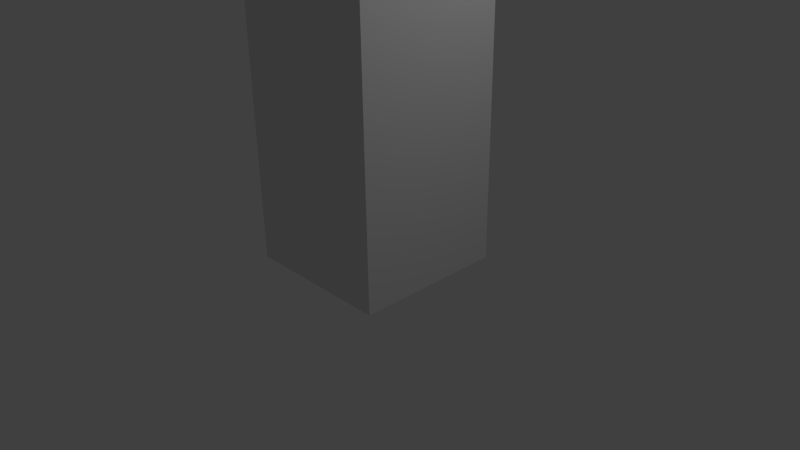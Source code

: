 # Source: kingBen.blend  (saved by Blender 2.69.0; exported with 4.5.12 LTS)
import bpy
from mathutils import Matrix  # noqa: F401  (used for matrix-valued properties, if any)

bpy.ops.wm.read_factory_settings(use_empty=True)
scene = bpy.context.scene
scene.name = 'Scene'

# ---- collections
col_collection_1 = bpy.data.collections.new('Collection 1'); scene.collection.children.link(col_collection_1)

# ---- materials (node trees are filled in below, after node groups)
mat_material_001 = bpy.data.materials.new('Material.001')
mat_material_001.alpha_threshold = 0.0
mat_material_001.use_transparent_shadow = False
mat_material_001.roughness = 0.5
mat_material_001.specular_intensity = 1.0
mat_material_001.line_color = (0.0, 0.0, 0.0, 1.0)

# ---- material node trees

# ---- world
world_world = bpy.data.worlds.new('World'); scene.world = world_world
world_world.color = (0.05088, 0.05088, 0.05088)
world_world.use_sun_shadow = False
world_world.sun_shadow_jitter_overblur = 0.0
world_world.cycles.sampling_method = 'MANUAL'
world_world.cycles.sample_map_resolution = 256

# ---- cameras
cam_camera = bpy.data.cameras.new('Camera')
cam_camera.clip_end = 100.0
cam_camera.lens = 35.0
cam_camera.sensor_width = 32.0
cam_camera.sensor_height = 18.0
cam_camera.ortho_scale = 7.314
cam_camera.dof.focus_distance = 0.0
cam_camera.dof.aperture_fstop = 128.0

# ---- lights
light_lamp = bpy.data.lights.new('Lamp', 'POINT')
light_lamp.transmission_factor = 0.0
light_lamp.cutoff_distance = 30.0
light_lamp.energy = 100.0
light_lamp.shadow_buffer_clip_start = 1.001
light_lamp.shadow_soft_size = 0.1
light_lamp.shadow_maximum_resolution = 0.006
light_lamp.use_absolute_resolution = True
light_lamp.cycles.use_multiple_importance_sampling = False

# ---- meshes
me_cylinder_001 = bpy.data.meshes.new('Cylinder.001')
me_cylinder_001.from_pydata([(0.0, 1.904, -1.0), (0.0, 1.904, 1.0), (0.1951, 1.885, -1.0), (0.1951, 1.885, 1.0), (0.3827, 1.828, -1.0), (0.3827, 1.828, 1.0), (0.5556, 1.736, -1.0), (0.5556, 1.736, 1.0), (0.7071, 1.612, -1.0), (0.7071, 1.612, 1.0), (0.8315, 1.46, -1.0), (0.8315, 1.46, 1.0), (0.9239, 1.287, -1.0), (0.9239, 1.287, 1.0), (0.9808, 1.099, -1.0), (0.9808, 1.099, 1.0), (1.0, 0.9044, -1.0), (1.0, 0.9044, 1.0), (0.9808, 0.7093, -1.0), (0.9808, 0.7093, 1.0), (0.9239, 0.5217, -1.0), (0.9239, 0.5217, 1.0), (0.8315, 0.3488, -1.0), (0.8315, 0.3488, 1.0), (0.7071, 0.1973, -1.0), (0.7071, 0.1973, 1.0), (0.5556, 0.07293, -1.0), (0.5556, 0.07293, 1.0), (0.3827, -0.01948, -1.0), (0.3827, -0.01948, 1.0), (0.1951, -0.07639, -1.0), (0.1951, -0.07639, 1.0), (-3.258e-07, -0.0956, -1.0), (-3.258e-07, -0.0956, 1.0), (-0.1951, -0.07639, -1.0), (-0.1951, -0.07639, 1.0), (-0.3827, -0.01948, -1.0), (-0.3827, -0.01948, 1.0), (-0.5556, 0.07293, -1.0), (-0.5556, 0.07293, 1.0), (-0.7071, 0.1973, -1.0), (-0.7071, 0.1973, 1.0), (-0.8315, 0.3488, -1.0), (-0.8315, 0.3488, 1.0), (-0.9239, 0.5217, -1.0), (-0.9239, 0.5217, 1.0), (-0.9808, 0.7093, -1.0), (-0.9808, 0.7093, 1.0), (-1.0, 0.9044, -1.0), (-1.0, 0.9044, 1.0), (-0.9808, 1.099, -1.0), (-0.9808, 1.099, 1.0), (-0.9239, 1.287, -1.0), (-0.9239, 1.287, 1.0), (-0.8315, 1.46, -1.0), (-0.8315, 1.46, 1.0), (-0.7071, 1.612, -1.0), (-0.7071, 1.612, 1.0), (-0.5556, 1.736, -1.0), (-0.5556, 1.736, 1.0), (-0.3827, 1.828, -1.0), (-0.3827, 1.828, 1.0), (-0.1951, 1.885, -1.0), (-0.1951, 1.885, 1.0), (0.0, 1.904, 1.0), (0.1951, 1.885, 1.0), (0.3827, 1.828, 1.0), (0.5556, 1.736, 1.0), (0.7071, 1.612, 1.0), (0.8315, 1.46, 1.0), (0.9239, 1.287, 1.0), (0.9808, 1.099, 1.0), (1.0, 0.9044, 1.0), (0.9808, 0.7093, 1.0), (0.9239, 0.5217, 1.0), (0.8315, 0.3488, 1.0), (0.7071, 0.1973, 1.0), (0.5556, 0.07293, 1.0), (0.3827, -0.01948, 1.0), (0.1951, -0.07639, 1.0), (-3.258e-07, -0.0956, 1.0), (-0.1951, -0.07639, 1.0), (-0.3827, -0.01948, 1.0), (-0.5556, 0.07293, 1.0), (-0.7071, 0.1973, 1.0), (-0.8315, 0.3488, 1.0), (-0.9239, 0.5217, 1.0), (-0.9808, 0.7093, 1.0), (-1.0, 0.9044, 1.0), (-0.9808, 1.099, 1.0), (-0.9239, 1.287, 1.0), (-0.8315, 1.46, 1.0), (-0.7071, 1.612, 1.0), (-0.5556, 1.736, 1.0), (-0.3827, 1.828, 1.0), (-0.1951, 1.885, 1.0), (7.278e-09, 1.839, 1.783), (0.1824, 1.821, 1.783), (0.3578, 1.768, 1.783), (0.5195, 1.682, 1.783), (0.6612, 1.566, 1.783), (0.7775, 1.424, 1.783), (0.8639, 1.262, 1.783), (0.9171, 1.087, 1.783), (0.935, 0.9044, 1.783), (0.9171, 0.722, 1.783), (0.8639, 0.5466, 1.783), (0.7775, 0.3849, 1.783), (0.6612, 0.2432, 1.783), (0.5195, 0.1269, 1.783), (0.3578, 0.04053, 1.783), (0.1824, -0.01268, 1.783), (-2.974e-07, -0.03065, 1.783), (-0.1824, -0.01268, 1.783), (-0.3578, 0.04053, 1.783), (-0.5195, 0.1269, 1.783), (-0.6612, 0.2432, 1.783), (-0.7775, 0.3849, 1.783), (-0.8639, 0.5466, 1.783), (-0.9171, 0.722, 1.783), (-0.935, 0.9044, 1.783), (-0.9171, 1.087, 1.783), (-0.8639, 1.262, 1.783), (-0.7775, 1.424, 1.783), (-0.6612, 1.566, 1.783), (-0.5195, 1.682, 1.783), (-0.3578, 1.768, 1.783), (-0.1824, 1.821, 1.783), (-1.973e-10, 1.897, 2.785), (0.1937, 1.878, 2.785), (0.38, 1.822, 2.785), (0.5516, 1.73, 2.785), (0.7021, 1.606, 2.785), (0.8255, 1.456, 2.785), (0.9173, 1.284, 2.785), (0.9738, 1.098, 2.785), (0.9929, 0.9044, 2.785), (0.9738, 0.7107, 2.785), (0.9173, 0.5244, 2.785), (0.8255, 0.3528, 2.785), (0.7021, 0.2023, 2.785), (0.5516, 0.07885, 2.785), (0.38, -0.0129, 2.785), (0.1937, -0.0694, 2.785), (-3.237e-07, -0.08848, 2.785), (-0.1937, -0.0694, 2.785), (-0.38, -0.0129, 2.785), (-0.5516, 0.07885, 2.785), (-0.7021, 0.2023, 2.785), (-0.8255, 0.3528, 2.785), (-0.9173, 0.5244, 2.785), (-0.9738, 0.7107, 2.785), (-0.9929, 0.9044, 2.785), (-0.9738, 1.098, 2.785), (-0.9173, 1.284, 2.785), (-0.8255, 1.456, 2.785), (-0.7021, 1.606, 2.785), (-0.5516, 1.73, 2.785), (-0.38, 1.822, 2.785), (-0.1937, 1.878, 2.785), (1.279e-08, 1.489, 7.436), (0.1141, 1.478, 7.436), (0.2239, 1.445, 7.436), (0.325, 1.391, 7.436), (0.4137, 1.318, 7.436), (0.4864, 1.229, 7.436), (0.5405, 1.128, 7.436), (0.5738, 1.019, 7.436), (0.585, 0.9044, 7.436), (0.5738, 0.7903, 7.436), (0.5405, 0.6805, 7.436), (0.4864, 0.5794, 7.436), (0.4137, 0.4907, 7.436), (0.325, 0.418, 7.436), (0.2239, 0.3639, 7.436), (0.1141, 0.3306, 7.436), (-1.778e-07, 0.3194, 7.436), (-0.1141, 0.3306, 7.436), (-0.2239, 0.3639, 7.436), (-0.325, 0.418, 7.436), (-0.4137, 0.4907, 7.436), (-0.4864, 0.5794, 7.436), (-0.5405, 0.6805, 7.436), (-0.5738, 0.7903, 7.436), (-0.585, 0.9044, 7.436), (-0.5738, 1.019, 7.436), (-0.5405, 1.128, 7.436), (-0.4864, 1.229, 7.436), (-0.4137, 1.318, 7.436), (-0.325, 1.391, 7.436), (-0.2239, 1.445, 7.436), (-0.1141, 1.478, 7.436), (1.698e-08, 1.489, 9.318), (0.1141, 1.478, 9.318), (0.2239, 1.445, 9.318), (0.325, 1.391, 9.318), (0.4137, 1.318, 9.318), (0.4864, 1.229, 9.318), (0.5405, 1.128, 9.318), (0.5738, 1.019, 9.318), (0.585, 0.9044, 9.318), (0.5738, 0.7903, 9.318), (0.5405, 0.6805, 9.318), (0.4864, 0.5794, 9.318), (0.4137, 0.4907, 9.318), (0.325, 0.418, 9.318), (0.2239, 0.3639, 9.318), (0.1141, 0.3306, 9.318), (-1.736e-07, 0.3194, 9.318), (-0.1141, 0.3306, 9.318), (-0.2239, 0.3639, 9.318), (-0.325, 0.418, 9.318), (-0.4137, 0.4907, 9.318), (-0.4864, 0.5794, 9.318), (-0.5405, 0.6805, 9.318), (-0.5738, 0.7903, 9.318), (-0.585, 0.9044, 9.318), (-0.5738, 1.019, 9.318), (-0.5405, 1.128, 9.318), (-0.4864, 1.229, 9.318), (-0.4137, 1.318, 9.318), (-0.325, 1.391, 9.318), (-0.2239, 1.445, 9.318), (-0.1141, 1.478, 9.318), (1.698e-08, 1.489, 9.318), (0.1141, 1.478, 9.318), (0.2239, 1.445, 9.318), (0.325, 1.391, 9.318), (0.4137, 1.318, 9.318), (0.4864, 1.229, 9.318), (0.5405, 1.128, 9.318), (0.5738, 1.019, 9.318), (0.585, 0.9044, 9.318), (0.5738, 0.7903, 9.318), (0.5405, 0.6805, 9.318), (0.4864, 0.5794, 9.318), (0.4137, 0.4907, 9.318), (0.325, 0.418, 9.318), (0.2239, 0.3639, 9.318), (0.1141, 0.3306, 9.318), (-1.736e-07, 0.3194, 9.318), (-0.1141, 0.3306, 9.318), (-0.2239, 0.3639, 9.318), (-0.325, 0.418, 9.318), (-0.4137, 0.4907, 9.318), (-0.4864, 0.5794, 9.318), (-0.5405, 0.6805, 9.318), (-0.5738, 0.7903, 9.318), (-0.585, 0.9044, 9.318), (-0.5738, 1.019, 9.318), (-0.5405, 1.128, 9.318), (-0.4864, 1.229, 9.318), (-0.4137, 1.318, 9.318), (-0.325, 1.391, 9.318), (-0.2239, 1.445, 9.318), (-0.1141, 1.478, 9.318), (1.209e-08, 1.377, 10.54), (0.0922, 1.368, 10.54), (0.1808, 1.341, 10.54), (0.2626, 1.297, 10.54), (0.3342, 1.239, 10.54), (0.3929, 1.167, 10.54), (0.4366, 1.085, 10.54), (0.4635, 0.9966, 10.54), (0.4726, 0.9044, 10.54), (0.4635, 0.8122, 10.54), (0.4366, 0.7235, 10.54), (0.3929, 0.6418, 10.54), (0.3342, 0.5702, 10.54), (0.2626, 0.5115, 10.54), (0.1808, 0.4678, 10.54), (0.0922, 0.4409, 10.54), (-1.419e-07, 0.4318, 10.54), (-0.0922, 0.4409, 10.54), (-0.1808, 0.4678, 10.54), (-0.2626, 0.5115, 10.54), (-0.3342, 0.5702, 10.54), (-0.3929, 0.6418, 10.54), (-0.4366, 0.7235, 10.54), (-0.4635, 0.8122, 10.54), (-0.4726, 0.9044, 10.54), (-0.4635, 0.9966, 10.54), (-0.4366, 1.085, 10.54), (-0.3929, 1.167, 10.54), (-0.3342, 1.239, 10.54), (-0.2626, 1.297, 10.54), (-0.1808, 1.341, 10.54), (-0.0922, 1.368, 10.54), (2.932e-07, 1.199, 23.44), (0.05748, 1.193, 23.44), (0.1127, 1.177, 23.44), (0.1637, 1.149, 23.44), (0.2083, 1.113, 23.44), (0.245, 1.068, 23.44), (0.2722, 1.017, 23.44), (0.289, 0.9619, 23.44), (0.2946, 0.9044, 23.44), (0.289, 0.8469, 23.44), (0.2722, 0.7916, 23.44), (0.245, 0.7407, 23.44), (0.2083, 0.6961, 23.44), (0.1637, 0.6594, 23.44), (0.1127, 0.6322, 23.44), (0.05748, 0.6154, 23.44), (1.972e-07, 0.6098, 23.44), (-0.05748, 0.6154, 23.44), (-0.1127, 0.6322, 23.44), (-0.1637, 0.6594, 23.44), (-0.2083, 0.6961, 23.44), (-0.245, 0.7407, 23.44), (-0.2722, 0.7916, 23.44), (-0.289, 0.8469, 23.44), (-0.2946, 0.9044, 23.44), (-0.289, 0.9619, 23.44), (-0.2722, 1.017, 23.44), (-0.245, 1.068, 23.44), (-0.2083, 1.113, 23.44), (-0.1637, 1.149, 23.44), (-0.1127, 1.177, 23.44), (-0.05748, 1.193, 23.44), (2.088e-07, 1.626, 24.36), (0.1408, 1.612, 24.36), (0.2762, 1.571, 24.36), (0.401, 1.505, 24.36), (0.5104, 1.415, 24.36), (0.6002, 1.305, 24.36), (0.6669, 1.181, 24.36), (0.708, 1.045, 24.36), (0.7218, 0.9044, 24.36), (0.708, 0.7636, 24.36), (0.6669, 0.6282, 24.36), (0.6002, 0.5034, 24.36), (0.5104, 0.394, 24.36), (0.401, 0.3042, 24.36), (0.2762, 0.2375, 24.36), (0.1408, 0.1964, 24.36), (-2.645e-08, 0.1826, 24.36), (-0.1408, 0.1964, 24.36), (-0.2762, 0.2375, 24.36), (-0.401, 0.3042, 24.36), (-0.5104, 0.394, 24.36), (-0.6002, 0.5034, 24.36), (-0.6669, 0.6282, 24.36), (-0.708, 0.7636, 24.36), (-0.7218, 0.9044, 24.36), (-0.708, 1.045, 24.36), (-0.6669, 1.181, 24.36), (-0.6002, 1.305, 24.36), (-0.5104, 1.415, 24.36), (-0.401, 1.505, 24.36), (-0.2762, 1.571, 24.36), (-0.1408, 1.612, 24.36), (1.564e-07, 1.507, 25.57), (0.1176, 1.496, 25.57), (0.2307, 1.461, 25.57), (0.3349, 1.406, 25.57), (0.4262, 1.331, 25.57), (0.5012, 1.239, 25.57), (0.5569, 1.135, 25.57), (0.5912, 1.022, 25.57), (0.6028, 0.9044, 25.57), (0.5912, 0.7868, 25.57), (0.5569, 0.6737, 25.57), (0.5012, 0.5695, 25.57), (0.4262, 0.4782, 25.57), (0.3349, 0.4032, 25.57), (0.2307, 0.3475, 25.57), (0.1176, 0.3132, 25.57), (-4.004e-08, 0.3016, 25.57), (-0.1176, 0.3132, 25.57), (-0.2307, 0.3475, 25.57), (-0.3349, 0.4032, 25.57), (-0.4262, 0.4782, 25.57), (-0.5012, 0.5695, 25.57), (-0.5569, 0.6737, 25.57), (-0.5912, 0.7868, 25.57), (-0.6028, 0.9044, 25.57), (-0.5912, 1.022, 25.57), (-0.5569, 1.135, 25.57), (-0.5012, 1.239, 25.57), (-0.4262, 1.331, 25.57), (-0.3349, 1.406, 25.57), (-0.2307, 1.461, 25.57), (-0.1176, 1.496, 25.57), (1.182e-07, 1.507, 26.62), (0.1176, 1.496, 26.62), (0.2307, 1.461, 26.62), (0.3349, 1.406, 26.62), (0.4262, 1.331, 26.62), (0.5012, 1.239, 26.62), (0.5569, 1.135, 26.62), (0.5912, 1.022, 26.62), (0.6028, 0.9044, 26.62), (0.5912, 0.7868, 26.62), (0.5569, 0.6737, 26.62), (0.5012, 0.5695, 26.62), (0.4262, 0.4782, 26.62), (0.3349, 0.4032, 26.62), (0.2307, 0.3475, 26.62), (0.1176, 0.3132, 26.62), (-7.822e-08, 0.3016, 26.62), (-0.1176, 0.3132, 26.62), (-0.2307, 0.3475, 26.62), (-0.3349, 0.4032, 26.62), (-0.4262, 0.4782, 26.62), (-0.5012, 0.5695, 26.62), (-0.5569, 0.6737, 26.62), (-0.5912, 0.7868, 26.62), (-0.6028, 0.9044, 26.62), (-0.5912, 1.022, 26.62), (-0.5569, 1.135, 26.62), (-0.5012, 1.239, 26.62), (-0.4262, 1.331, 26.62), (-0.3349, 1.406, 26.62), (-0.2307, 1.461, 26.62), (-0.1176, 1.496, 26.62), (7.637e-08, 1.303, 27.94), (0.07767, 1.295, 27.94), (0.1524, 1.272, 27.94), (0.2212, 1.235, 27.94), (0.2815, 1.186, 27.94), (0.331, 1.126, 27.94), (0.3678, 1.057, 27.94), (0.3905, 0.9821, 27.94), (0.3981, 0.9044, 27.94), (0.3905, 0.8267, 27.94), (0.3678, 0.752, 27.94), (0.331, 0.6832, 27.94), (0.2815, 0.6229, 27.94), (0.2212, 0.5734, 27.94), (0.1524, 0.5366, 27.94), (0.07767, 0.5139, 27.94), (-5.335e-08, 0.5063, 27.94), (-0.07767, 0.5139, 27.94), (-0.1524, 0.5366, 27.94), (-0.2212, 0.5734, 27.94), (-0.2815, 0.6229, 27.94), (-0.331, 0.6832, 27.94), (-0.3678, 0.752, 27.94), (-0.3905, 0.8267, 27.94), (-0.3981, 0.9044, 27.94), (-0.3905, 0.9821, 27.94), (-0.3678, 1.057, 27.94), (-0.331, 1.126, 27.94), (-0.2815, 1.186, 27.94), (-0.2212, 1.235, 27.94), (-0.1524, 1.272, 27.94), (-0.07767, 1.295, 27.94), (6.879e-08, 1.395, 28.54), (0.09563, 1.385, 28.54), (0.1876, 1.357, 28.54), (0.2723, 1.312, 28.54), (0.3466, 1.251, 28.54), (0.4076, 1.177, 28.54), (0.4529, 1.092, 28.54), (0.4807, 1.0, 28.54), (0.4902, 0.9044, 28.54), (0.4807, 0.8088, 28.54), (0.4529, 0.7168, 28.54), (0.4076, 0.6321, 28.54), (0.3466, 0.5578, 28.54), (0.2723, 0.4968, 28.54), (0.1876, 0.4515, 28.54), (0.09563, 0.4237, 28.54), (-9.092e-08, 0.4142, 28.54), (-0.09563, 0.4237, 28.54), (-0.1876, 0.4515, 28.54), (-0.2723, 0.4968, 28.54), (-0.3466, 0.5578, 28.54), (-0.4076, 0.6321, 28.54), (-0.4529, 0.7168, 28.54), (-0.4807, 0.8088, 28.54), (-0.4902, 0.9044, 28.54), (-0.4807, 1.0, 28.54), (-0.4529, 1.092, 28.54), (-0.4076, 1.177, 28.54), (-0.3466, 1.251, 28.54), (-0.2723, 1.312, 28.54), (-0.1876, 1.357, 28.54), (-0.09563, 1.385, 28.54), (7.628e-08, 1.352, 29.22), (0.08735, 1.344, 29.22), (0.1714, 1.318, 29.22), (0.2488, 1.277, 29.22), (0.3166, 1.221, 29.22), (0.3723, 1.153, 29.22), (0.4137, 1.076, 29.22), (0.4392, 0.9918, 29.22), (0.4478, 0.9044, 29.22), (0.4392, 0.817, 29.22), (0.4137, 0.733, 29.22), (0.3723, 0.6556, 29.22), (0.3166, 0.5878, 29.22), (0.2488, 0.5321, 29.22), (0.1714, 0.4907, 29.22), (0.08735, 0.4652, 29.22), (-6.962e-08, 0.4566, 29.22), (-0.08735, 0.4652, 29.22), (-0.1714, 0.4907, 29.22), (-0.2488, 0.5321, 29.22), (-0.3166, 0.5878, 29.22), (-0.3723, 0.6556, 29.22), (-0.4137, 0.733, 29.22), (-0.4392, 0.817, 29.22), (-0.4478, 0.9044, 29.22), (-0.4392, 0.9918, 29.22), (-0.4137, 1.076, 29.22), (-0.3723, 1.153, 29.22), (-0.3166, 1.221, 29.22), (-0.2488, 1.277, 29.22), (-0.1714, 1.318, 29.22), (-0.08735, 1.344, 29.22), (4.755e-07, 1.586, 35.46), (0.133, 1.573, 35.46), (0.2609, 1.534, 35.46), (0.3787, 1.471, 35.46), (0.482, 1.386, 35.46), (0.5668, 1.283, 35.46), (0.6298, 1.165, 35.46), (0.6685, 1.037, 35.46), (0.6816, 0.9044, 35.46), (0.6685, 0.7714, 35.46), (0.6298, 0.6435, 35.46), (0.5668, 0.5257, 35.46), (0.482, 0.4224, 35.46), (0.3787, 0.3376, 35.46), (0.2609, 0.2746, 35.46), (0.133, 0.2359, 35.46), (2.534e-07, 0.2228, 35.46), (-0.133, 0.2359, 35.46), (-0.2609, 0.2746, 35.46), (-0.3787, 0.3376, 35.46), (-0.482, 0.4224, 35.46), (-0.5668, 0.5257, 35.46), (-0.6298, 0.6435, 35.46), (-0.6685, 0.7714, 35.46), (-0.6816, 0.9044, 35.46), (-0.6685, 1.037, 35.46), (-0.6298, 1.165, 35.46), (-0.5668, 1.283, 35.46), (-0.482, 1.386, 35.46), (-0.3787, 1.471, 35.46), (-0.2609, 1.534, 35.46), (-0.133, 1.573, 35.46), (4.14e-07, 1.131, 36.51), (0.04423, 1.127, 36.51), (0.08676, 1.114, 36.51), (0.126, 1.093, 36.51), (0.1603, 1.065, 36.51), (0.1885, 1.03, 36.51), (0.2095, 0.9912, 36.51), (0.2224, 0.9486, 36.51), (0.2267, 0.9044, 36.51), (0.2224, 0.8602, 36.51), (0.2095, 0.8176, 36.51), (0.1885, 0.7784, 36.51), (0.1603, 0.7441, 36.51), (0.126, 0.7159, 36.51), (0.08676, 0.6949, 36.51), (0.04423, 0.682, 36.51), (3.401e-07, 0.6777, 36.51), (-0.04423, 0.682, 36.51), (-0.08676, 0.6949, 36.51), (-0.126, 0.7159, 36.51), (-0.1603, 0.7441, 36.51), (-0.1885, 0.7784, 36.51), (-0.2095, 0.8176, 36.51), (-0.2224, 0.8602, 36.51), (-0.2267, 0.9044, 36.51), (-0.2224, 0.9486, 36.51), (-0.2095, 0.9912, 36.51), (-0.1885, 1.03, 36.51), (-0.1603, 1.065, 36.51), (-0.126, 1.093, 36.51), (-0.08676, 1.114, 36.51), (-0.04423, 1.127, 36.51), (3.591e-07, 1.131, 37.63), (0.04423, 1.127, 37.63), (0.08676, 1.114, 37.63), (0.126, 1.093, 37.63), (0.1603, 1.065, 37.63), (0.1885, 1.03, 37.63), (0.2095, 0.9912, 37.63), (0.2224, 0.9486, 37.63), (0.2267, 0.9044, 37.63), (0.2224, 0.8602, 37.63), (0.2095, 0.8176, 37.63), (0.1885, 0.7784, 37.63), (0.1603, 0.7441, 37.63), (0.126, 0.7159, 37.63), (0.08676, 0.6949, 37.63), (0.04423, 0.682, 37.63), (2.852e-07, 0.6777, 37.63), (-0.04423, 0.682, 37.63), (-0.08676, 0.6949, 37.63), (-0.126, 0.7159, 37.63), (-0.1603, 0.7441, 37.63), (-0.1885, 0.7784, 37.63), (-0.2095, 0.8176, 37.63), (-0.2224, 0.8602, 37.63), (-0.2267, 0.9044, 37.63), (-0.2224, 0.9486, 37.63), (-0.2095, 0.9912, 37.63), (-0.1885, 1.03, 37.63), (-0.1603, 1.065, 37.63), (-0.126, 1.093, 37.63), (-0.08676, 1.114, 37.63), (-0.04423, 1.127, 37.63), (3.472e-07, 1.11, 38.33), (0.0401, 1.106, 38.33), (0.07867, 1.094, 38.33), (0.1142, 1.075, 38.33), (0.1454, 1.05, 38.33), (0.1709, 1.019, 38.33), (0.1899, 0.9831, 38.33), (0.2016, 0.9445, 38.33), (0.2056, 0.9044, 38.33), (0.2016, 0.8643, 38.33), (0.1899, 0.8257, 38.33), (0.1709, 0.7902, 38.33), (0.1454, 0.759, 38.33), (0.1142, 0.7335, 38.33), (0.07867, 0.7145, 38.33), (0.0401, 0.7028, 38.33), (2.802e-07, 0.6988, 38.33), (-0.0401, 0.7028, 38.33), (-0.07867, 0.7145, 38.33), (-0.1142, 0.7335, 38.33), (-0.1454, 0.759, 38.33), (-0.1709, 0.7902, 38.33), (-0.1899, 0.8257, 38.33), (-0.2016, 0.8643, 38.33), (-0.2056, 0.9044, 38.33), (-0.2016, 0.9445, 38.33), (-0.1899, 0.9831, 38.33), (-0.1709, 1.019, 38.33), (-0.1454, 1.05, 38.33), (-0.1142, 1.075, 38.33), (-0.07867, 1.094, 38.33), (-0.0401, 1.106, 38.33), (3.751e-07, 1.11, 38.61), (0.0401, 1.106, 38.61), (0.07867, 1.094, 38.61), (0.1142, 1.075, 38.61), (0.1454, 1.05, 38.61), (0.1709, 1.019, 38.61), (0.1899, 0.9831, 38.61), (0.2016, 0.9445, 38.61), (0.2056, 0.9044, 38.61), (0.2016, 0.8643, 38.61), (0.1899, 0.8257, 38.61), (0.1709, 0.7902, 38.61), (0.1454, 0.759, 38.61), (0.1142, 0.7335, 38.61), (0.07867, 0.7145, 38.61), (0.0401, 0.7028, 38.61), (3.081e-07, 0.6988, 38.61), (-0.0401, 0.7028, 38.61), (-0.07867, 0.7145, 38.61), (-0.1142, 0.7335, 38.61), (-0.1454, 0.759, 38.61), (-0.1709, 0.7902, 38.61), (-0.1899, 0.8257, 38.61), (-0.2016, 0.8643, 38.61), (-0.2056, 0.9044, 38.61), (-0.2016, 0.9445, 38.61), (-0.1899, 0.9831, 38.61), (-0.1709, 1.019, 38.61), (-0.1454, 1.05, 38.61), (-0.1142, 1.075, 38.61), (-0.07867, 1.094, 38.61), (-0.0401, 1.106, 38.61), (3.818e-07, 1.275, 38.61), (0.07233, 1.268, 38.61), (0.1419, 1.247, 38.61), (0.206, 1.213, 38.61), (0.2622, 1.167, 38.61), (0.3083, 1.11, 38.61), (0.3425, 1.046, 38.61), (0.3636, 0.9767, 38.61), (0.3707, 0.9044, 38.61), (0.3636, 0.8321, 38.61), (0.3425, 0.7625, 38.61), (0.3083, 0.6984, 38.61), (0.2622, 0.6422, 38.61), (0.206, 0.5961, 38.61), (0.1419, 0.5619, 38.61), (0.07233, 0.5408, 38.61), (2.609e-07, 0.5336, 38.61), (-0.07233, 0.5408, 38.61), (-0.1419, 0.5619, 38.61), (-0.206, 0.5961, 38.61), (-0.2622, 0.6422, 38.61), (-0.3083, 0.6984, 38.61), (-0.3425, 0.7625, 38.61), (-0.3636, 0.8321, 38.61), (-0.3707, 0.9044, 38.61), (-0.3636, 0.9767, 38.61), (-0.3425, 1.046, 38.61), (-0.3083, 1.11, 38.61), (-0.2622, 1.167, 38.61), (-0.206, 1.213, 38.61), (-0.1419, 1.247, 38.61), (-0.07233, 1.268, 38.61), (3.464e-07, 1.275, 41.01), (0.07233, 1.268, 41.01), (0.1419, 1.247, 41.01), (0.206, 1.213, 41.01), (0.2622, 1.167, 41.01), (0.3083, 1.11, 41.01), (0.3425, 1.046, 41.01), (0.3636, 0.9767, 41.01), (0.3707, 0.9044, 41.01), (0.3636, 0.8321, 41.01), (0.3425, 0.7625, 41.01), (0.3083, 0.6984, 41.01), (0.2622, 0.6422, 41.01), (0.206, 0.5961, 41.01), (0.1419, 0.5619, 41.01), (0.07233, 0.5408, 41.01), (2.256e-07, 0.5336, 41.01), (-0.07233, 0.5408, 41.01), (-0.1419, 0.5619, 41.01), (-0.206, 0.5961, 41.01), (-0.2622, 0.6422, 41.01), (-0.3083, 0.6984, 41.01), (-0.3425, 0.7625, 41.01), (-0.3636, 0.8321, 41.01), (-0.3707, 0.9044, 41.01), (-0.3636, 0.9767, 41.01), (-0.3425, 1.046, 41.01), (-0.3083, 1.11, 41.01), (-0.2622, 1.167, 41.01), (-0.206, 1.213, 41.01), (-0.1419, 1.247, 41.01), (-0.07233, 1.268, 41.01), (3.172e-07, 0.7116, 41.14), (-0.03761, 0.7153, 41.14), (-0.07378, 0.7263, 41.14), (-0.1071, 0.7441, 41.14), (-0.1363, 0.7681, 41.14), (-0.1603, 0.7973, 41.14), (-0.1781, 0.8306, 41.14), (-0.1891, 0.8668, 41.14), (-0.1928, 0.9044, 41.14), (-0.1891, 0.942, 41.14), (-0.1781, 0.9782, 41.14), (-0.1603, 1.012, 41.14), (-0.1363, 1.041, 41.14), (-0.1071, 1.065, 41.14), (-0.07378, 1.083, 41.14), (-0.03761, 1.093, 41.14), (3.8e-07, 1.097, 41.14), (0.03761, 1.093, 41.14), (0.07378, 1.083, 41.14), (0.1071, 1.065, 41.14), (0.1363, 1.041, 41.14), (0.1603, 1.012, 41.14), (0.1781, 0.9782, 41.14), (0.1891, 0.942, 41.14), (0.1928, 0.9044, 41.14), (0.1891, 0.8668, 41.14), (0.1781, 0.8306, 41.14), (0.1603, 0.7973, 41.14), (0.1363, 0.7681, 41.14), (0.1071, 0.7441, 41.14), (0.07378, 0.7263, 41.14), (0.03761, 0.7153, 41.14), (2.944e-07, 0.7116, 42.85), (-0.03761, 0.7153, 42.85), (-0.07378, 0.7263, 42.85), (-0.1071, 0.7441, 42.85), (-0.1363, 0.7681, 42.85), (-0.1603, 0.7973, 42.85), (-0.1781, 0.8306, 42.85), (-0.1891, 0.8668, 42.85), (-0.1928, 0.9044, 42.85), (-0.1891, 0.942, 42.85), (-0.1781, 0.9782, 42.85), (-0.1603, 1.012, 42.85), (-0.1363, 1.041, 42.85), (-0.1071, 1.065, 42.85), (-0.07378, 1.083, 42.85), (-0.03761, 1.093, 42.85), (3.572e-07, 1.097, 42.85), (0.03761, 1.093, 42.85), (0.07378, 1.083, 42.85), (0.1071, 1.065, 42.85), (0.1363, 1.041, 42.85), (0.1603, 1.012, 42.85), (0.1781, 0.9782, 42.85), (0.1891, 0.942, 42.85), (0.1928, 0.9044, 42.85), (0.1891, 0.8668, 42.85), (0.1781, 0.8306, 42.85), (0.1603, 0.7973, 42.85), (0.1363, 0.7681, 42.85), (0.1071, 0.7441, 42.85), (0.07378, 0.7263, 42.85), (0.03761, 0.7153, 42.85), (-0.9738, 1.098, 2.785), (-0.9929, 0.9044, 2.785), (0.5516, 1.73, 2.785), (0.38, 1.822, 2.785), (0.38, -0.0129, 2.785), (0.5516, 0.07885, 2.785), (-0.9738, 0.7107, 2.785), (-0.9173, 0.5244, 2.785), (0.1937, 1.878, 2.785), (-1.973e-10, 1.897, 2.785), (0.7021, 0.2023, 2.785), (0.8255, 0.3528, 2.785), (-0.1937, 1.878, 2.785), (-0.8255, 0.3528, 2.785), (-0.7021, 0.2023, 2.785), (0.9173, 0.5244, 2.785), (0.9738, 0.7107, 2.785), (-0.38, 1.822, 2.785), (-0.5516, 1.73, 2.785), (-0.5516, 0.07885, 2.785), (-0.38, -0.0129, 2.785), (0.9929, 0.9044, 2.785), (0.9738, 1.098, 2.785), (-0.7021, 1.606, 2.785), (-0.8255, 1.456, 2.785), (-0.1937, -0.0694, 2.785), (-3.237e-07, -0.08848, 2.785), (0.9173, 1.284, 2.785), (0.8255, 1.456, 2.785), (-0.9173, 1.284, 2.785), (0.7021, 1.606, 2.785), (0.1937, -0.0694, 2.785), (-0.4864, 1.229, 8.377), (-0.4864, 1.229, 7.906), (-0.4864, 1.229, 7.436), (-0.5405, 1.128, 7.436), (-0.5405, 1.128, 7.906), (-0.5405, 1.128, 8.377), (0.4864, 1.229, 8.377), (0.4864, 1.229, 7.906), (0.4864, 1.229, 7.436), (0.4137, 1.318, 7.436), (0.4137, 1.318, 7.906), (0.4137, 1.318, 8.377), (-1.757e-07, 0.3194, 8.377), (-1.768e-07, 0.3194, 7.906), (-1.778e-07, 0.3194, 7.436), (0.1141, 0.3306, 7.436), (0.1141, 0.3306, 7.906), (0.1141, 0.3306, 8.377), (-0.5738, 1.019, 8.377), (-0.5738, 1.019, 7.906), (-0.5738, 1.019, 7.436), (-0.585, 0.9044, 7.436), (-0.585, 0.9044, 7.906), (-0.585, 0.9044, 8.377), (0.325, 1.391, 8.377), (0.325, 1.391, 7.906), (0.325, 1.391, 7.436), (0.2239, 1.445, 7.436), (0.2239, 1.445, 7.906), (0.2239, 1.445, 8.377), (0.2239, 0.3639, 8.377), (0.2239, 0.3639, 7.906), (0.2239, 0.3639, 7.436), (0.325, 0.418, 7.436), (0.325, 0.418, 7.906), (0.325, 0.418, 8.377), (-0.5738, 0.7903, 8.377), (-0.5738, 0.7903, 7.906), (-0.5738, 0.7903, 7.436), (-0.5405, 0.6805, 7.436), (-0.5405, 0.6805, 7.906), (-0.5405, 0.6805, 8.377), (0.1141, 1.478, 8.377), (0.1141, 1.478, 7.906), (0.1141, 1.478, 7.436), (1.279e-08, 1.489, 7.436), (1.384e-08, 1.489, 7.906), (1.488e-08, 1.489, 8.377), (0.4137, 0.4907, 8.377), (0.4137, 0.4907, 7.906), (0.4137, 0.4907, 7.436), (0.4864, 0.5794, 7.436), (0.4864, 0.5794, 7.906), (0.4864, 0.5794, 8.377), (-0.1141, 1.478, 7.436), (-0.1141, 1.478, 7.906), (-0.1141, 1.478, 8.377), (-0.4864, 0.5794, 8.377), (-0.4864, 0.5794, 7.906), (-0.4864, 0.5794, 7.436), (-0.4137, 0.4907, 7.436), (-0.4137, 0.4907, 7.906), (-0.4137, 0.4907, 8.377), (0.5405, 0.6805, 8.377), (0.5405, 0.6805, 7.906), (0.5405, 0.6805, 7.436), (0.5738, 0.7903, 7.436), (0.5738, 0.7903, 7.906), (0.5738, 0.7903, 8.377), (-0.2239, 1.445, 8.377), (-0.2239, 1.445, 7.906), (-0.2239, 1.445, 7.436), (-0.325, 1.391, 7.436), (-0.325, 1.391, 7.906), (-0.325, 1.391, 8.377), (-0.325, 0.418, 8.377), (-0.325, 0.418, 7.906), (-0.325, 0.418, 7.436), (-0.2239, 0.3639, 7.436), (-0.2239, 0.3639, 7.906), (-0.2239, 0.3639, 8.377), (0.585, 0.9044, 8.377), (0.585, 0.9044, 7.906), (0.585, 0.9044, 7.436), (0.5738, 1.019, 7.436), (0.5738, 1.019, 7.906), (0.5738, 1.019, 8.377), (-0.4137, 1.318, 8.377), (-0.4137, 1.318, 7.906), (-0.4137, 1.318, 7.436), (-0.1141, 0.3306, 8.377), (-0.1141, 0.3306, 7.906), (-0.1141, 0.3306, 7.436), (0.5405, 1.128, 8.377), (0.5405, 1.128, 7.906), (0.5405, 1.128, 7.436), (-0.4864, 1.229, 8.377), (-0.4864, 1.229, 7.906), (-0.4864, 1.229, 7.436), (-0.5405, 1.128, 7.436), (-0.5405, 1.128, 7.906), (-0.5405, 1.128, 8.377), (0.4864, 1.229, 8.377), (0.4864, 1.229, 7.906), (0.4864, 1.229, 7.436), (0.4137, 1.318, 7.436), (0.4137, 1.318, 7.906), (0.4137, 1.318, 8.377), (-1.757e-07, 0.3194, 8.377), (-1.768e-07, 0.3194, 7.906), (-1.778e-07, 0.3194, 7.436), (0.1141, 0.3306, 7.436), (0.1141, 0.3306, 7.906), (0.1141, 0.3306, 8.377), (-0.5738, 1.019, 8.377), (-0.5738, 1.019, 7.906), (-0.5738, 1.019, 7.436), (-0.585, 0.9044, 7.436), (-0.585, 0.9044, 7.906), (-0.585, 0.9044, 8.377), (0.325, 1.391, 8.377), (0.325, 1.391, 7.906), (0.325, 1.391, 7.436), (0.2239, 1.445, 7.436), (0.2239, 1.445, 7.906), (0.2239, 1.445, 8.377), (0.2239, 0.3639, 8.377), (0.2239, 0.3639, 7.906), (0.2239, 0.3639, 7.436), (0.325, 0.418, 7.436), (0.325, 0.418, 7.906), (0.325, 0.418, 8.377), (-0.5738, 0.7903, 8.377), (-0.5738, 0.7903, 7.906), (-0.5738, 0.7903, 7.436), (-0.5405, 0.6805, 7.436), (-0.5405, 0.6805, 7.906), (-0.5405, 0.6805, 8.377), (0.1141, 1.478, 8.377), (0.1141, 1.478, 7.906), (0.1141, 1.478, 7.436), (1.279e-08, 1.489, 7.436), (1.384e-08, 1.489, 7.906), (1.488e-08, 1.489, 8.377), (0.4137, 0.4907, 8.377), (0.4137, 0.4907, 7.906), (0.4137, 0.4907, 7.436), (0.4864, 0.5794, 7.436), (0.4864, 0.5794, 7.906), (0.4864, 0.5794, 8.377), (-0.1141, 1.478, 7.436), (-0.1141, 1.478, 7.906), (-0.1141, 1.478, 8.377), (-0.4864, 0.5794, 8.377), (-0.4864, 0.5794, 7.906), (-0.4864, 0.5794, 7.436), (-0.4137, 0.4907, 7.436), (-0.4137, 0.4907, 7.906), (-0.4137, 0.4907, 8.377), (0.5405, 0.6805, 8.377), (0.5405, 0.6805, 7.906), (0.5405, 0.6805, 7.436), (0.5738, 0.7903, 7.436), (0.5738, 0.7903, 7.906), (0.5738, 0.7903, 8.377), (-0.2239, 1.445, 8.377), (-0.2239, 1.445, 7.906), (-0.2239, 1.445, 7.436), (-0.325, 1.391, 7.436), (-0.325, 1.391, 7.906), (-0.325, 1.391, 8.377), (-0.325, 0.418, 8.377), (-0.325, 0.418, 7.906), (-0.325, 0.418, 7.436), (-0.2239, 0.3639, 7.436), (-0.2239, 0.3639, 7.906), (-0.2239, 0.3639, 8.377), (0.585, 0.9044, 8.377), (0.585, 0.9044, 7.906), (0.585, 0.9044, 7.436), (0.5738, 1.019, 7.436), (0.5738, 1.019, 7.906), (0.5738, 1.019, 8.377), (-0.4137, 1.318, 8.377), (-0.4137, 1.318, 7.906), (-0.4137, 1.318, 7.436), (-0.1141, 0.3306, 8.377), (-0.1141, 0.3306, 7.906), (-0.1141, 0.3306, 7.436), (0.5405, 1.128, 8.377), (0.5405, 1.128, 7.906), (0.5405, 1.128, 7.436), (-0.4366, 0.7235, 10.54), (-0.3929, 0.6418, 10.54), (0.3929, 0.6418, 10.54), (0.4366, 0.7235, 10.54), (-0.0922, 1.368, 10.54), (-0.1808, 1.341, 10.54), (-0.3342, 0.5702, 10.54), (-0.2626, 0.5115, 10.54), (0.4635, 0.8122, 10.54), (0.4726, 0.9044, 10.54), (-0.2626, 1.297, 10.54), (-0.3342, 1.239, 10.54), (-0.1808, 0.4678, 10.54), (-0.0922, 0.4409, 10.54), (0.4635, 0.9966, 10.54), (0.4366, 1.085, 10.54), (-0.3929, 1.167, 10.54), (-0.4366, 1.085, 10.54), (0.3929, 1.167, 10.54), (0.3342, 1.239, 10.54), (-1.419e-07, 0.4318, 10.54), (0.0922, 0.4409, 10.54), (-0.4635, 0.9966, 10.54), (-0.4726, 0.9044, 10.54), (0.2626, 1.297, 10.54), (0.1808, 1.341, 10.54), (0.1808, 0.4678, 10.54), (0.2626, 0.5115, 10.54), (-0.4635, 0.8122, 10.54), (0.0922, 1.368, 10.54), (1.209e-08, 1.377, 10.54), (0.3342, 0.5702, 10.54), (-0.2307, 1.461, 26.62), (-0.3349, 1.406, 26.62), (-0.3349, 0.4032, 26.62), (-0.2307, 0.3475, 26.62), (0.6028, 0.9044, 26.62), (0.5912, 1.022, 26.62), (-0.4262, 1.331, 26.62), (-0.5012, 1.239, 26.62), (-0.1176, 0.3132, 26.62), (-7.822e-08, 0.3016, 26.62), (0.5569, 1.135, 26.62), (0.5012, 1.239, 26.62), (-0.5569, 1.135, 26.62), (-0.5912, 1.022, 26.62), (0.4262, 1.331, 26.62), (0.3349, 1.406, 26.62), (0.1176, 0.3132, 26.62), (0.2307, 0.3475, 26.62), (-0.6028, 0.9044, 26.62), (-0.5912, 0.7868, 26.62), (0.2307, 1.461, 26.62), (0.1176, 1.496, 26.62), (0.3349, 0.4032, 26.62), (0.4262, 0.4782, 26.62), (-0.5569, 0.6737, 26.62), (-0.5012, 0.5695, 26.62), (0.5012, 0.5695, 26.62), (0.5569, 0.6737, 26.62), (-0.1176, 1.496, 26.62), (-0.4262, 0.4782, 26.62), (0.5912, 0.7868, 26.62), (1.182e-07, 1.507, 26.62), (-0.9171, 0.722, 1.783), (-0.8639, 0.5466, 1.783), (0.1824, 1.821, 1.783), (7.278e-09, 1.839, 1.783), (0.6612, 0.2432, 1.783), (0.7775, 0.3849, 1.783), (-0.1824, 1.821, 1.783), (-0.7775, 0.3849, 1.783), (-0.6612, 0.2432, 1.783), (0.8639, 0.5466, 1.783), (0.9171, 0.722, 1.783), (-0.3578, 1.768, 1.783), (-0.5195, 1.682, 1.783), (-0.5195, 0.1269, 1.783), (-0.3578, 0.04053, 1.783), (0.935, 0.9044, 1.783), (0.9171, 1.087, 1.783), (-0.6612, 1.566, 1.783), (-0.7775, 1.424, 1.783), (-0.1824, -0.01268, 1.783), (-2.974e-07, -0.03065, 1.783), (0.8639, 1.262, 1.783), (0.7775, 1.424, 1.783), (-0.8639, 1.262, 1.783), (-0.9171, 1.087, 1.783), (0.6612, 1.566, 1.783), (0.5195, 1.682, 1.783), (0.1824, -0.01268, 1.783), (0.3578, 0.04053, 1.783), (-0.935, 0.9044, 1.783), (0.3578, 1.768, 1.783), (0.5195, 0.1269, 1.783), (-2.22e-16, 1.904, 1.0), (-0.1951, 1.885, 1.0), (-0.8315, 0.3488, 1.0), (-0.7071, 0.1973, 1.0), (0.9239, 0.5217, 1.0), (0.9808, 0.7093, 1.0), (-0.3827, 1.828, 1.0), (-0.5556, 1.736, 1.0), (-0.5556, 0.07293, 1.0), (-0.3827, -0.01948, 1.0), (1.0, 0.9044, 1.0), (0.9808, 1.099, 1.0), (-0.7071, 1.612, 1.0), (-0.8315, 1.46, 1.0), (-0.1951, -0.07639, 1.0), (-3.258e-07, -0.0956, 1.0), (0.9239, 1.287, 1.0), (0.8315, 1.46, 1.0), (-0.9239, 1.287, 1.0), (-0.9808, 1.099, 1.0), (0.7071, 1.612, 1.0), (0.5556, 1.736, 1.0), (0.1951, -0.07639, 1.0), (0.3827, -0.01948, 1.0), (-1.0, 0.9044, 1.0), (-0.9808, 0.7093, 1.0), (0.3827, 1.828, 1.0), (0.1951, 1.885, 1.0), (0.5556, 0.07293, 1.0), (0.7071, 0.1973, 1.0), (-0.9239, 0.5217, 1.0), (0.8315, 0.3488, 1.0), (0.0, 1.904, -1.0), (0.1951, 1.885, -1.0), (0.3827, 1.828, -1.0), (0.5556, 1.736, -1.0), (0.7071, 1.612, -1.0), (0.8315, 1.46, -1.0), (0.9239, 1.287, -1.0), (0.9808, 1.099, -1.0), (1.0, 0.9044, -1.0), (0.9808, 0.7093, -1.0), (0.9239, 0.5217, -1.0), (0.8315, 0.3488, -1.0), (0.7071, 0.1973, -1.0), (0.5556, 0.07293, -1.0), (0.3827, -0.01948, -1.0), (0.1951, -0.07639, -1.0), (-3.258e-07, -0.0956, -1.0), (-0.1951, -0.07639, -1.0), (-0.3827, -0.01948, -1.0), (-0.5556, 0.07293, -1.0), (-0.7071, 0.1973, -1.0), (-0.8315, 0.3488, -1.0), (-0.9239, 0.5217, -1.0), (-0.9808, 0.7093, -1.0), (-1.0, 0.9044, -1.0), (-0.9808, 1.099, -1.0), (-0.9239, 1.287, -1.0), (-0.8315, 1.46, -1.0), (-0.7071, 1.612, -1.0), (-0.5556, 1.736, -1.0), (-0.3827, 1.828, -1.0), (-0.1951, 1.885, -1.0), (-0.9929, 0.9044, 2.785), (0.38, 1.822, 2.785), (0.5516, 0.07885, 2.785), (-0.9173, 0.5244, 2.785), (-1.973e-10, 1.897, 2.785), (0.8255, 0.3528, 2.785), (-0.1937, 1.878, 2.785), (-0.7021, 0.2023, 2.785), (0.9738, 0.7107, 2.785), (-0.5516, 1.73, 2.785), (-0.38, -0.0129, 2.785), (0.9738, 1.098, 2.785), (-0.8255, 1.456, 2.785), (-3.237e-07, -0.08848, 2.785), (0.8255, 1.456, 2.785), (-0.9738, 1.098, 2.785), (0.5516, 1.73, 2.785), (0.38, -0.0129, 2.785), (-0.9738, 0.7107, 2.785), (0.1937, 1.878, 2.785), (0.7021, 0.2023, 2.785), (-0.8255, 0.3528, 2.785), (0.9173, 0.5244, 2.785), (-0.38, 1.822, 2.785), (-0.5516, 0.07885, 2.785), (0.9929, 0.9044, 2.785), (-0.7021, 1.606, 2.785), (-0.1937, -0.0694, 2.785), (0.9173, 1.284, 2.785), (-0.9173, 1.284, 2.785), (0.7021, 1.606, 2.785), (0.1937, -0.0694, 2.785), (-0.8777, 0.4353, -1.0), (-0.8777, 0.4353, 1.0), (-0.8777, 0.4353, 1.0), (-0.8207, 0.4657, 1.783), (-0.8714, 0.4386, 2.785), (-0.5135, 0.63, 7.436), (-0.8714, 0.4386, 2.785), (-0.8207, 0.4657, 1.783), (-0.8777, 0.4353, 1.0), (-0.8777, 0.4353, -1.0), (-0.8714, 0.4386, 2.785), (-0.1951, 1.885, 1.0), (-0.7071, 0.1973, 1.0), (0.9808, 0.7093, 1.0), (-0.5556, 1.736, 1.0), (-0.3827, -0.01948, 1.0), (0.9808, 1.099, 1.0), (-0.8315, 1.46, 1.0), (-3.258e-07, -0.0956, 1.0), (0.8315, 1.46, 1.0), (-0.9808, 1.099, 1.0), (0.5556, 1.736, 1.0), (0.3827, -0.01948, 1.0), (-0.9808, 0.7093, 1.0), (0.1951, 1.885, 1.0), (0.7071, 0.1973, 1.0), (-4.441e-16, 1.904, 1.0), (-0.8315, 0.3488, 1.0), (0.9239, 0.5217, 1.0), (-0.3827, 1.828, 1.0), (-0.5556, 0.07293, 1.0), (1.0, 0.9044, 1.0), (-0.7071, 1.612, 1.0), (-0.1951, -0.07639, 1.0), (0.9239, 1.287, 1.0), (-0.9239, 1.287, 1.0), (0.7071, 1.612, 1.0), (0.1951, -0.07639, 1.0), (-1.0, 0.9044, 1.0), (0.3827, 1.828, 1.0), (0.5556, 0.07293, 1.0), (-0.9239, 0.5217, 1.0), (0.8315, 0.3488, 1.0), (-0.8777, 0.4353, 1.0), (-0.585, 0.9044, 7.436), (0.2239, 1.445, 7.436), (0.325, 0.418, 7.436), (-0.5405, 0.6805, 7.436), (1.279e-08, 1.489, 7.436), (0.4864, 0.5794, 7.436), (-0.1141, 1.478, 7.436), (-0.4137, 0.4907, 7.436), (0.5738, 0.7903, 7.436), (-0.325, 1.391, 7.436), (-0.2239, 0.3639, 7.436), (0.5738, 1.019, 7.436), (-0.4864, 1.229, 7.436), (-1.778e-07, 0.3194, 7.436), (0.4864, 1.229, 7.436), (-0.5738, 1.019, 7.436), (0.325, 1.391, 7.436), (0.2239, 0.3639, 7.436), (-0.5738, 0.7903, 7.436), (0.1141, 1.478, 7.436), (0.4137, 0.4907, 7.436), (-0.4864, 0.5794, 7.436), (0.5405, 0.6805, 7.436), (-0.2239, 1.445, 7.436), (-0.325, 0.418, 7.436), (0.585, 0.9044, 7.436), (-0.4137, 1.318, 7.436), (-0.1141, 0.3306, 7.436), (0.5405, 1.128, 7.436), (-0.5405, 1.128, 7.436), (0.4137, 1.318, 7.436), (0.1141, 0.3306, 7.436), (-0.5135, 0.63, 7.436), (-0.9929, 0.9044, 2.785), (0.38, 1.822, 2.785), (0.5516, 0.07885, 2.785), (-0.9173, 0.5244, 2.785), (-1.973e-10, 1.897, 2.785), (0.8255, 0.3528, 2.785), (-0.1937, 1.878, 2.785), (-0.7021, 0.2023, 2.785), (0.9738, 0.7107, 2.785), (-0.5516, 1.73, 2.785), (-0.38, -0.0129, 2.785), (0.9738, 1.098, 2.785), (-0.8255, 1.456, 2.785), (-3.237e-07, -0.08848, 2.785), (0.8255, 1.456, 2.785), (-0.9738, 1.098, 2.785), (0.5516, 1.73, 2.785), (0.38, -0.0129, 2.785), (-0.9738, 0.7107, 2.785), (0.1937, 1.878, 2.785), (0.7021, 0.2023, 2.785), (-0.8255, 0.3528, 2.785), (0.9173, 0.5244, 2.785), (-0.38, 1.822, 2.785), (-0.5516, 0.07885, 2.785), (0.9929, 0.9044, 2.785), (-0.7021, 1.606, 2.785), (-0.1937, -0.0694, 2.785), (0.9173, 1.284, 2.785), (-0.9173, 1.284, 2.785), (0.7021, 1.606, 2.785), (0.1937, -0.0694, 2.785), (-0.8714, 0.4386, 2.785), (-0.3929, 0.6418, 10.54), (0.4366, 0.7235, 10.54), (-0.1808, 1.341, 10.54), (-0.2626, 0.5115, 10.54), (0.4726, 0.9044, 10.54), (-0.3342, 1.239, 10.54), (-0.0922, 0.4409, 10.54), (0.4366, 1.085, 10.54), (-0.4366, 1.085, 10.54), (0.3342, 1.239, 10.54), (0.0922, 0.4409, 10.54), (-0.4726, 0.9044, 10.54), (0.1808, 1.341, 10.54), (0.2626, 0.5115, 10.54), (1.209e-08, 1.377, 10.54), (-0.4366, 0.7235, 10.54), (0.3929, 0.6418, 10.54), (-0.0922, 1.368, 10.54), (-0.3342, 0.5702, 10.54), (0.4635, 0.8122, 10.54), (-0.2626, 1.297, 10.54), (-0.1808, 0.4678, 10.54), (0.4635, 0.9966, 10.54), (-0.3929, 1.167, 10.54), (0.3929, 1.167, 10.54), (-1.419e-07, 0.4318, 10.54), (-0.4635, 0.9966, 10.54), (0.2626, 1.297, 10.54), (0.1808, 0.4678, 10.54), (-0.4635, 0.8122, 10.54), (0.0922, 1.368, 10.54), (0.3342, 0.5702, 10.54), (-0.1141, 1.478, 9.318), (-0.2239, 1.445, 9.318), (-0.4137, 0.4907, 9.318), (-0.325, 0.418, 9.318), (0.5738, 0.7903, 9.318), (0.585, 0.9044, 9.318), (-0.325, 1.391, 9.318), (-0.4137, 1.318, 9.318), (-0.2239, 0.3639, 9.318), (-0.1141, 0.3306, 9.318), (0.5738, 1.019, 9.318), (0.5405, 1.128, 9.318), (-0.4864, 1.229, 9.318), (-0.5405, 1.128, 9.318), (0.4864, 1.229, 9.318), (0.4137, 1.318, 9.318), (-1.736e-07, 0.3194, 9.318), (0.1141, 0.3306, 9.318), (-0.5738, 1.019, 9.318), (-0.585, 0.9044, 9.318), (0.325, 1.391, 9.318), (0.2239, 1.445, 9.318), (0.2239, 0.3639, 9.318), (0.325, 0.418, 9.318), (-0.5738, 0.7903, 9.318), (-0.5405, 0.6805, 9.318), (0.1141, 1.478, 9.318), (1.698e-08, 1.489, 9.318), (0.4137, 0.4907, 9.318), (0.4864, 0.5794, 9.318), (-0.4864, 0.5794, 9.318), (0.5405, 0.6805, 9.318), (-0.1808, 1.341, 10.54), (-0.2626, 0.5115, 10.54), (0.4726, 0.9044, 10.54), (-0.3342, 1.239, 10.54), (-0.0922, 0.4409, 10.54), (0.4366, 1.085, 10.54), (-0.4366, 1.085, 10.54), (0.3342, 1.239, 10.54), (0.0922, 0.4409, 10.54), (-0.4726, 0.9044, 10.54), (0.1808, 1.341, 10.54), (0.2626, 0.5115, 10.54), (-0.4366, 0.7235, 10.54), (1.209e-08, 1.377, 10.54), (0.3929, 0.6418, 10.54), (-0.0922, 1.368, 10.54), (-0.3342, 0.5702, 10.54), (0.4635, 0.8122, 10.54), (-0.2626, 1.297, 10.54), (-0.1808, 0.4678, 10.54), (0.4635, 0.9966, 10.54), (-0.3929, 1.167, 10.54), (0.3929, 1.167, 10.54), (-1.419e-07, 0.4318, 10.54), (-0.4635, 0.9966, 10.54), (0.2626, 1.297, 10.54), (0.1808, 0.4678, 10.54), (-0.4635, 0.8122, 10.54), (0.0922, 1.368, 10.54), (0.3342, 0.5702, 10.54), (-0.3929, 0.6418, 10.54), (0.4366, 0.7235, 10.54), (-0.245, 0.7407, 23.43), (0.2723, 0.7916, 23.43), (-0.1128, 1.177, 23.43), (-0.1637, 0.6594, 23.43), (0.2947, 0.9044, 23.43), (-0.2084, 1.113, 23.43), (-0.05749, 0.6154, 23.43), (0.2723, 1.017, 23.43), (-0.2723, 1.017, 23.43), (0.2084, 1.113, 23.43), (0.05749, 0.6154, 23.43), (-0.2947, 0.9044, 23.43), (0.1128, 1.177, 23.43), (0.1637, 0.6594, 23.43), (2.93e-07, 1.199, 23.43), (-0.2723, 0.7916, 23.43), (0.245, 0.7407, 23.43), (-0.05749, 1.193, 23.43), (-0.2084, 0.696, 23.43), (0.289, 0.8469, 23.43), (-0.1637, 1.149, 23.43), (-0.1128, 0.6321, 23.43), (0.289, 0.9619, 23.43), (-0.245, 1.068, 23.43), (0.245, 1.068, 23.43), (1.97e-07, 0.6097, 23.43), (-0.289, 0.9619, 23.43), (0.1637, 1.149, 23.43), (0.1128, 0.6321, 23.43), (-0.289, 0.8469, 23.43), (0.05749, 1.193, 23.43), (0.2084, 0.696, 23.43), (-0.319, 0.6913, 16.99), (0.3544, 0.7576, 16.99), (-0.1468, 1.259, 16.99), (-0.2131, 0.5854, 16.99), (0.3836, 0.9044, 16.99), (-0.2713, 1.176, 16.99), (-0.07484, 0.5281, 16.99), (0.3544, 1.051, 16.99), (-0.3544, 1.051, 16.99), (0.2713, 1.176, 16.99), (0.07485, 0.5281, 16.99), (-0.3836, 0.9044, 16.99), (0.1468, 1.259, 16.99), (0.2131, 0.5854, 16.99), (1.526e-07, 1.288, 16.99), (-0.3544, 0.7576, 16.99), (0.319, 0.6913, 16.99), (-0.07484, 1.281, 16.99), (-0.2713, 0.6331, 16.99), (0.3763, 0.8296, 16.99), (-0.2131, 1.223, 16.99), (-0.1468, 0.55, 16.99), (0.3763, 0.9792, 16.99), (-0.319, 1.118, 16.99), (0.319, 1.118, 16.99), (2.756e-08, 0.5208, 16.99), (-0.3763, 0.9792, 16.99), (0.2131, 1.223, 16.99), (0.1468, 0.55, 16.99), (-0.3763, 0.8296, 16.99), (0.07485, 1.281, 16.99), (0.2713, 0.6331, 16.99), (-0.7218, 0.9044, 24.36), (-0.708, 0.7636, 24.36), (0.2762, 1.571, 24.36), (0.1408, 1.612, 24.36), (0.401, 0.3042, 24.36), (0.5104, 0.394, 24.36), (-0.6669, 0.6282, 24.36), (-0.6002, 0.5034, 24.36), (0.6002, 0.5034, 24.36), (0.6669, 0.6282, 24.36), (-0.1408, 1.612, 24.36), (-0.2762, 1.571, 24.36), (-0.5104, 0.394, 24.36), (-0.401, 0.3042, 24.36), (0.708, 0.7636, 24.36), (0.7218, 0.9044, 24.36), (-0.401, 1.505, 24.36), (-0.5104, 1.415, 24.36), (-0.2762, 0.2375, 24.36), (-0.1408, 0.1964, 24.36), (0.708, 1.045, 24.36), (0.6669, 1.181, 24.36), (-0.6002, 1.305, 24.36), (-0.6669, 1.181, 24.36), (0.6002, 1.305, 24.36), (0.5104, 1.415, 24.36), (-2.645e-08, 0.1826, 24.36), (0.1408, 0.1964, 24.36), (-0.708, 1.045, 24.36), (0.401, 1.505, 24.36), (0.2762, 0.2375, 24.36), (2.088e-07, 1.626, 24.36), (-0.6669, 1.181, 24.36), (-0.708, 1.045, 24.36), (0.5104, 1.415, 24.36), (0.401, 1.505, 24.36), (0.1408, 0.1964, 24.36), (0.2762, 0.2375, 24.36), (-0.7218, 0.9044, 24.36), (-0.708, 0.7636, 24.36), (0.2762, 1.571, 24.36), (0.1408, 1.612, 24.36), (0.401, 0.3042, 24.36), (0.5104, 0.394, 24.36), (-0.6669, 0.6282, 24.36), (-0.6002, 0.5034, 24.36), (0.6002, 0.5034, 24.36), (0.6669, 0.6282, 24.36), (-0.1408, 1.612, 24.36), (-0.2762, 1.571, 24.36), (-0.5104, 0.394, 24.36), (-0.401, 0.3042, 24.36), (0.708, 0.7636, 24.36), (0.7218, 0.9044, 24.36), (-0.401, 1.505, 24.36), (-0.5104, 1.415, 24.36), (-0.2762, 0.2375, 24.36), (-0.1408, 0.1964, 24.36), (0.708, 1.045, 24.36), (0.6669, 1.181, 24.36), (-0.6002, 1.305, 24.36), (0.6002, 1.305, 24.36), (-2.645e-08, 0.1826, 24.36), (2.088e-07, 1.626, 24.36), (-0.5912, 1.022, 25.57), (0.3349, 1.406, 25.57), (0.2307, 0.3475, 25.57), (-0.5912, 0.7868, 25.57), (0.1176, 1.496, 25.57), (0.4262, 0.4782, 25.57), (-0.5012, 0.5695, 25.57), (0.5569, 0.6737, 25.57), (-0.2307, 1.461, 25.57), (-0.3349, 0.4032, 25.57), (0.6028, 0.9044, 25.57), (-0.4262, 1.331, 25.57), (-0.1176, 0.3132, 25.57), (0.5569, 1.135, 25.57), (1.564e-07, 1.507, 25.57), (-0.5569, 1.135, 25.57), (0.4262, 1.331, 25.57), (0.1176, 0.3132, 25.57), (-0.6028, 0.9044, 25.57), (0.2307, 1.461, 25.57), (0.3349, 0.4032, 25.57), (-0.5569, 0.6737, 25.57), (0.5012, 0.5695, 25.57), (-0.1176, 1.496, 25.57), (-0.4262, 0.4782, 25.57), (0.5912, 0.7868, 25.57), (-0.3349, 1.406, 25.57), (-0.2307, 0.3475, 25.57), (0.5912, 1.022, 25.57), (-0.5012, 1.239, 25.57), (0.5012, 1.239, 25.57), (-4.004e-08, 0.3016, 25.57), (-0.4262, 1.331, 26.62), (-0.5012, 1.239, 26.62), (-0.1176, 0.3132, 26.62), (-7.822e-08, 0.3016, 26.62), (0.5569, 1.135, 26.62), (0.5012, 1.239, 26.62), (-0.5569, 1.135, 26.62), (-0.5912, 1.022, 26.62), (0.4262, 1.331, 26.62), (0.3349, 1.406, 26.62), (0.1176, 0.3132, 26.62), (0.2307, 0.3475, 26.62), (-0.6028, 0.9044, 26.62), (-0.5912, 0.7868, 26.62), (0.2307, 1.461, 26.62), (0.1176, 1.496, 26.62), (0.3349, 0.4032, 26.62), (0.4262, 0.4782, 26.62), (-0.5569, 0.6737, 26.62), (-0.5012, 0.5695, 26.62), (0.5012, 0.5695, 26.62), (0.5569, 0.6737, 26.62), (-0.1176, 1.496, 26.62), (-0.2307, 1.461, 26.62), (-0.4262, 0.4782, 26.62), (-0.3349, 0.4032, 26.62), (0.5912, 0.7868, 26.62), (0.6028, 0.9044, 26.62), (-0.3349, 1.406, 26.62), (-0.2307, 0.3475, 26.62), (0.5912, 1.022, 26.62), (1.182e-07, 1.507, 26.62), (-0.4262, 1.331, 25.57), (-0.1176, 0.3132, 25.57), (0.5569, 1.135, 25.57), (-0.5569, 1.135, 25.57), (0.4262, 1.331, 25.57), (0.1176, 0.3132, 25.57), (-0.6028, 0.9044, 25.57), (0.2307, 1.461, 25.57), (0.3349, 0.4032, 25.57), (-0.5569, 0.6737, 25.57), (0.5012, 0.5695, 25.57), (-0.1176, 1.496, 25.57), (-0.4262, 0.4782, 25.57), (0.5912, 0.7868, 25.57), (-0.3349, 1.406, 25.57), (-0.2307, 0.3475, 25.57), (0.5912, 1.022, 25.57), (-0.5012, 1.239, 25.57), (-4.004e-08, 0.3016, 25.57), (0.5012, 1.239, 25.57), (-0.5912, 1.022, 25.57), (0.3349, 1.406, 25.57), (0.2307, 0.3475, 25.57), (-0.5912, 0.7868, 25.57), (0.1176, 1.496, 25.57), (0.4262, 0.4782, 25.57), (-0.5012, 0.5695, 25.57), (0.5569, 0.6737, 25.57), (-0.2307, 1.461, 25.57), (-0.3349, 0.4032, 25.57), (0.6028, 0.9044, 25.57), (1.564e-07, 1.507, 25.57), (-0.3728, 1.35, 26.63), (-0.06416, 0.3328, 26.63), (-0.5035, 1.155, 26.63), (-0.5493, 0.924, 26.63), (-0.5035, 0.6933, 26.63), (-0.3728, 0.4978, 26.63), (-0.2814, 1.425, 26.63), (-0.1772, 0.3671, 26.63), (-0.4478, 1.259, 26.63), (-0.5378, 1.042, 26.63), (0.3883, 1.425, 26.63), (0.2841, 0.3671, 26.63), (-0.5378, 0.8064, 26.63), (-0.4478, 0.5891, 26.63), (-0.2815, 0.4228, 26.63), (0.05344, 1.527, 26.63), (-0.2212, 1.235, 27.94), (-0.1524, 0.5366, 27.94), (0.3905, 0.9821, 27.94), (-0.331, 1.126, 27.94), (-5.335e-08, 0.5063, 27.94), (0.331, 1.126, 27.94), (-0.3905, 0.9821, 27.94), (0.2212, 1.235, 27.94), (0.1524, 0.5366, 27.94), (-0.3905, 0.8267, 27.94), (0.07767, 1.295, 27.94), (0.2815, 0.6229, 27.94), (-0.331, 0.6832, 27.94), (0.3678, 0.752, 27.94), (7.637e-08, 1.303, 27.94), (-0.1524, 1.272, 27.94), (-0.2212, 0.5734, 27.94), (0.3981, 0.9044, 27.94), (-0.2815, 1.186, 27.94), (-0.07767, 0.5139, 27.94), (0.3678, 1.057, 27.94), (-0.3678, 1.057, 27.94), (0.2815, 1.186, 27.94), (0.07767, 0.5139, 27.94), (-0.3981, 0.9044, 27.94), (0.1524, 1.272, 27.94), (0.2212, 0.5734, 27.94), (-0.3678, 0.752, 27.94), (0.331, 0.6832, 27.94), (-0.07767, 1.295, 27.94), (-0.2815, 0.6229, 27.94), (0.3905, 0.8267, 27.94), (-0.4807, 0.8088, 28.54), (-0.4529, 0.7168, 28.54), (0.09563, 1.385, 28.54), (6.879e-08, 1.395, 28.54), (0.3466, 0.5578, 28.54), (0.4076, 0.6321, 28.54), (-0.09563, 1.385, 28.54), (-0.4076, 0.6321, 28.54), (-0.3466, 0.5578, 28.54), (0.4529, 0.7168, 28.54), (0.4807, 0.8088, 28.54), (-0.1876, 1.357, 28.54), (-0.2723, 1.312, 28.54), (-0.2723, 0.4968, 28.54), (-0.1876, 0.4515, 28.54), (0.4902, 0.9044, 28.54), (0.4807, 1.0, 28.54), (-0.3466, 1.251, 28.54), (-0.4076, 1.177, 28.54), (-0.09563, 0.4237, 28.54), (-9.092e-08, 0.4142, 28.54), (0.4529, 1.092, 28.54), (0.4076, 1.177, 28.54), (-0.4529, 1.092, 28.54), (-0.4807, 1.0, 28.54), (0.3466, 1.251, 28.54), (0.2723, 1.312, 28.54), (0.09563, 0.4237, 28.54), (0.1876, 0.4515, 28.54), (-0.4902, 0.9044, 28.54), (0.1876, 1.357, 28.54), (0.2723, 0.4968, 28.54), (-0.4137, 0.733, 29.22), (7.628e-08, 1.352, 29.22), (0.3723, 0.6556, 29.22), (-0.08735, 1.344, 29.22), (-0.3166, 0.5878, 29.22), (0.4392, 0.817, 29.22), (-0.2488, 1.277, 29.22), (-0.1714, 0.4907, 29.22), (0.4392, 0.9918, 29.22), (-0.3723, 1.153, 29.22), (-6.962e-08, 0.4566, 29.22), (0.3723, 1.153, 29.22), (-0.4392, 0.9918, 29.22), (0.2488, 1.277, 29.22), (0.1714, 0.4907, 29.22), (-0.4392, 0.817, 29.22), (0.08735, 1.344, 29.22), (0.3166, 0.5878, 29.22), (-0.3723, 0.6556, 29.22), (0.4137, 0.733, 29.22), (-0.1714, 1.318, 29.22), (-0.2488, 0.5321, 29.22), (0.4478, 0.9044, 29.22), (-0.3166, 1.221, 29.22), (-0.08735, 0.4652, 29.22), (0.4137, 1.076, 29.22), (-0.4137, 1.076, 29.22), (0.3166, 1.221, 29.22), (0.08735, 0.4652, 29.22), (-0.4478, 0.9044, 29.22), (0.1714, 1.318, 29.22), (0.2488, 0.5321, 29.22), (-0.6685, 1.037, 35.46), (-0.6816, 0.9044, 35.46), (0.3787, 1.471, 35.46), (0.2609, 1.534, 35.46), (0.2609, 0.2746, 35.46), (0.3787, 0.3376, 35.46), (-0.6685, 0.7714, 35.46), (-0.6298, 0.6435, 35.46), (0.133, 1.573, 35.46), (4.755e-07, 1.586, 35.46), (0.482, 0.4224, 35.46), (0.5668, 0.5257, 35.46), (-0.133, 1.573, 35.46), (-0.5668, 0.5257, 35.46), (-0.482, 0.4224, 35.46), (0.6298, 0.6435, 35.46), (0.6685, 0.7714, 35.46), (-0.2609, 1.534, 35.46), (-0.3787, 1.471, 35.46), (-0.3787, 0.3376, 35.46), (-0.2609, 0.2746, 35.46), (0.6816, 0.9044, 35.46), (0.6685, 1.037, 35.46), (-0.482, 1.386, 35.46), (-0.5668, 1.283, 35.46), (-0.133, 0.2359, 35.46), (2.534e-07, 0.2228, 35.46), (0.6298, 1.165, 35.46), (0.5668, 1.283, 35.46), (-0.6298, 1.165, 35.46), (0.482, 1.386, 35.46), (0.133, 0.2359, 35.46), (-0.1885, 1.03, 36.51), (-0.2095, 0.9912, 36.51), (0.1885, 1.03, 36.51), (0.1603, 1.065, 36.51), (3.401e-07, 0.6777, 36.51), (0.04423, 0.682, 36.51), (-0.2224, 0.9486, 36.51), (-0.2267, 0.9044, 36.51), (0.126, 1.093, 36.51), (0.08676, 1.114, 36.51), (0.08676, 0.6949, 36.51), (0.126, 0.7159, 36.51), (-0.2224, 0.8602, 36.51), (-0.2095, 0.8176, 36.51), (0.04423, 1.127, 36.51), (4.14e-07, 1.131, 36.51), (0.1603, 0.7441, 36.51), (0.1885, 0.7784, 36.51), (-0.1885, 0.7784, 36.51), (-0.1603, 0.7441, 36.51), (0.2095, 0.8176, 36.51), (0.2224, 0.8602, 36.51), (-0.08676, 1.114, 36.51), (-0.126, 1.093, 36.51), (-0.126, 0.7159, 36.51), (-0.08676, 0.6949, 36.51), (0.2267, 0.9044, 36.51), (0.2224, 0.9486, 36.51), (-0.1603, 1.065, 36.51), (-0.04423, 0.682, 36.51), (0.2095, 0.9912, 36.51), (-0.04423, 1.127, 36.51), (-0.08676, 1.114, 37.63), (-0.126, 1.093, 37.63), (-0.126, 0.7159, 37.63), (-0.08676, 0.6949, 37.63), (0.2267, 0.9044, 37.63), (0.2224, 0.9486, 37.63), (-0.1603, 1.065, 37.63), (-0.1885, 1.03, 37.63), (-0.04423, 0.682, 37.63), (2.852e-07, 0.6777, 37.63), (0.2095, 0.9912, 37.63), (0.1885, 1.03, 37.63), (-0.2095, 0.9912, 37.63), (-0.2224, 0.9486, 37.63), (0.1603, 1.065, 37.63), (0.126, 1.093, 37.63), (0.04423, 0.682, 37.63), (0.08676, 0.6949, 37.63), (-0.2267, 0.9044, 37.63), (-0.2224, 0.8602, 37.63), (0.08676, 1.114, 37.63), (0.04423, 1.127, 37.63), (0.126, 0.7159, 37.63), (0.1603, 0.7441, 37.63), (-0.2095, 0.8176, 37.63), (-0.1885, 0.7784, 37.63), (0.1885, 0.7784, 37.63), (0.2095, 0.8176, 37.63), (-0.04423, 1.127, 37.63), (-0.1603, 0.7441, 37.63), (0.2224, 0.8602, 37.63), (3.591e-07, 1.131, 37.63), (3.472e-07, 1.11, 38.33), (-0.0401, 1.106, 38.33), (-0.1709, 0.7902, 38.33), (-0.1454, 0.759, 38.33), (0.1899, 0.8257, 38.33), (0.2016, 0.8643, 38.33), (-0.07867, 1.094, 38.33), (-0.1142, 1.075, 38.33), (-0.1142, 0.7335, 38.33), (-0.07867, 0.7145, 38.33), (0.2056, 0.9044, 38.33), (0.2016, 0.9445, 38.33), (-0.1454, 1.05, 38.33), (-0.1709, 1.019, 38.33), (-0.0401, 0.7028, 38.33), (2.802e-07, 0.6988, 38.33), (0.1899, 0.9831, 38.33), (0.1709, 1.019, 38.33), (-0.1899, 0.9831, 38.33), (-0.2016, 0.9445, 38.33), (0.1454, 1.05, 38.33), (0.1142, 1.075, 38.33), (0.0401, 0.7028, 38.33), (0.07867, 0.7145, 38.33), (-0.2056, 0.9044, 38.33), (-0.2016, 0.8643, 38.33), (0.07867, 1.094, 38.33), (0.0401, 1.106, 38.33), (0.1142, 0.7335, 38.33), (0.1454, 0.759, 38.33), (-0.1899, 0.8257, 38.33), (0.1709, 0.7902, 38.33), (0.1071, 0.7441, 41.14), (0.1363, 0.7681, 41.14), (0.07378, 1.083, 41.14), (0.03761, 1.093, 41.14), (-0.1891, 0.8668, 41.14), (-0.1781, 0.8306, 41.14), (0.1603, 0.7973, 41.14), (0.1781, 0.8306, 41.14), (-0.1603, 0.7973, 41.14), (-0.1363, 0.7681, 41.14), (3.8e-07, 1.097, 41.14), (-0.03761, 1.093, 41.14), (0.1891, 0.8668, 41.14), (0.1928, 0.9044, 41.14), (-0.1071, 0.7441, 41.14), (-0.07378, 0.7263, 41.14), (-0.07378, 1.083, 41.14), (-0.1071, 1.065, 41.14), (0.1891, 0.942, 41.14), (0.1781, 0.9782, 41.14), (-0.03761, 0.7153, 41.14), (3.172e-07, 0.7116, 41.14), (-0.1363, 1.041, 41.14), (-0.1603, 1.012, 41.14), (0.03761, 0.7153, 41.14), (0.1603, 1.012, 41.14), (0.1363, 1.041, 41.14), (-0.1781, 0.9782, 41.14), (-0.1891, 0.942, 41.14), (0.07378, 0.7263, 41.14), (0.1071, 1.065, 41.14), (-0.1928, 0.9044, 41.14), (0.03761, 0.7153, 42.85), (0.07378, 0.7263, 42.85), (0.1363, 1.041, 42.85), (0.1071, 1.065, 42.85), (-0.1891, 0.942, 42.85), (-0.1928, 0.9044, 42.85), (0.1071, 0.7441, 42.85), (0.1363, 0.7681, 42.85), (0.07378, 1.083, 42.85), (0.03761, 1.093, 42.85), (-0.1891, 0.8668, 42.85), (-0.1781, 0.8306, 42.85), (0.1603, 0.7973, 42.85), (0.1781, 0.8306, 42.85), (-0.1603, 0.7973, 42.85), (-0.1363, 0.7681, 42.85), (3.572e-07, 1.097, 42.85), (-0.03761, 1.093, 42.85), (0.1891, 0.8668, 42.85), (0.1928, 0.9044, 42.85), (-0.1071, 0.7441, 42.85), (-0.07378, 0.7263, 42.85), (-0.07378, 1.083, 42.85), (-0.1071, 1.065, 42.85), (0.1891, 0.942, 42.85), (0.1781, 0.9782, 42.85), (-0.03761, 0.7153, 42.85), (2.944e-07, 0.7116, 42.85), (-0.1363, 1.041, 42.85), (-0.1603, 1.012, 42.85), (0.1603, 1.012, 42.85), (-0.1781, 0.9782, 42.85), (-0.3083, 1.11, 38.61), (-0.3425, 1.046, 38.61), (0.3083, 1.11, 38.61), (0.2622, 1.167, 38.61), (2.609e-07, 0.5336, 38.61), (0.07233, 0.5408, 38.61), (-0.3636, 0.9767, 38.61), (-0.3707, 0.9044, 38.61), (0.206, 1.213, 38.61), (0.1419, 1.247, 38.61), (0.1419, 0.5619, 38.61), (0.206, 0.5961, 38.61), (-0.3636, 0.8321, 38.61), (-0.3425, 0.7625, 38.61), (0.07233, 1.268, 38.61), (3.818e-07, 1.275, 38.61), (0.2622, 0.6422, 38.61), (0.3083, 0.6984, 38.61), (-0.07233, 1.268, 38.61), (-0.3083, 0.6984, 38.61), (-0.2622, 0.6422, 38.61), (0.3425, 0.7625, 38.61), (0.3636, 0.8321, 38.61), (-0.1419, 1.247, 38.61), (-0.206, 1.213, 38.61), (-0.206, 0.5961, 38.61), (-0.1419, 0.5619, 38.61), (0.3707, 0.9044, 38.61), (0.3636, 0.9767, 38.61), (-0.2622, 1.167, 38.61), (-0.07233, 0.5408, 38.61), (0.3425, 1.046, 38.61), (-0.3425, 1.046, 41.01), (0.2622, 1.167, 41.01), (0.07233, 0.5408, 41.01), (-0.3707, 0.9044, 41.01), (0.1419, 1.247, 41.01), (0.206, 0.5961, 41.01), (-0.3425, 0.7625, 41.01), (3.464e-07, 1.275, 41.01), (0.3083, 0.6984, 41.01), (-0.07233, 1.268, 41.01), (-0.2622, 0.6422, 41.01), (0.3636, 0.8321, 41.01), (-0.206, 1.213, 41.01), (-0.1419, 0.5619, 41.01), (0.3636, 0.9767, 41.01), (-0.3083, 1.11, 41.01), (0.3083, 1.11, 41.01), (2.256e-07, 0.5336, 41.01), (-0.3636, 0.9767, 41.01), (0.206, 1.213, 41.01), (0.1419, 0.5619, 41.01), (-0.3636, 0.8321, 41.01), (0.07233, 1.268, 41.01), (0.2622, 0.6422, 41.01), (-0.3083, 0.6984, 41.01), (0.3425, 0.7625, 41.01), (-0.1419, 1.247, 41.01), (-0.206, 0.5961, 41.01), (0.3707, 0.9044, 41.01), (-0.2622, 1.167, 41.01), (-0.07233, 0.5408, 41.01), (0.3425, 1.046, 41.01), (-0.5668, 1.283, 35.46), (0.5668, 1.283, 35.46), (2.534e-07, 0.2228, 35.46), (-0.6685, 1.037, 35.46), (0.3787, 1.471, 35.46), (0.2609, 0.2746, 35.46), (-0.6685, 0.7714, 35.46), (0.133, 1.573, 35.46), (0.482, 0.4224, 35.46), (-0.5668, 0.5257, 35.46), (0.6298, 0.6435, 35.46), (-0.2609, 1.534, 35.46), (-0.3787, 0.3376, 35.46), (0.6816, 0.9044, 35.46), (-0.482, 1.386, 35.46), (-0.133, 0.2359, 35.46), (0.6298, 1.165, 35.46), (-0.6298, 1.165, 35.46), (0.482, 1.386, 35.46), (0.133, 0.2359, 35.46), (-0.6816, 0.9044, 35.46), (0.2609, 1.534, 35.46), (0.3787, 0.3376, 35.46), (-0.6298, 0.6435, 35.46), (4.755e-07, 1.586, 35.46), (0.5668, 0.5257, 35.46), (-0.482, 0.4224, 35.46), (0.6685, 0.7714, 35.46), (-0.3787, 1.471, 35.46), (-0.2609, 0.2746, 35.46), (0.6685, 1.037, 35.46), (-0.133, 1.573, 35.46), (-1.004, -0.9577, -0.4853), (-1.004, 1.042, -0.4853), (0.9964, 1.042, -0.4853), (0.9964, -0.9577, -0.4853), (-1.004, -0.9577, 33.74), (-1.004, 1.042, 33.74), (0.9964, 1.042, 33.74), (0.9964, -0.9577, 33.74)], [], [(2050, 2051, 2047, 2046), (2051, 2052, 2048, 2047), (2052, 2053, 2049, 2048), (2053, 2050, 2046, 2049), (2046, 2047, 2048, 2049), (2053, 2052, 2051, 2050)])
_uv = me_cylinder_001.uv_layers.new(name='UVMap')
_uv.uv.foreach_set('vector', [1.0, 1.0, 0.0, 1.0, 1.192e-07, 0.0, 1.0, 1.192e-07, 1.0, 1.0, 0.0, 1.0, 1.192e-07, 0.0, 1.0, 1.192e-07, 1.0, 1.0, 0.0, 1.0, 1.192e-07, 0.0, 1.0, 1.192e-07, 1.0, 1.0, 0.0, 1.0, 1.192e-07, 0.0, 1.0, 1.192e-07, 0.0, 0.0, 1.0, 0.0, 1.0, 1.0, 0.0, 1.0, 0.0, 1.192e-07, 1.0, 0.0, 1.0, 1.0, 1.192e-07, 1.0])
me_cylinder_001.materials.append(mat_material_001)
me_cylinder_001.use_remesh_preserve_volume = False
me_cylinder_001.use_remesh_preserve_attributes = False
me_cylinder_001.use_mirror_vertex_groups = False
me_cylinder_001.update()

# ---- objects
ob_cylinder = bpy.data.objects.new('Cylinder', me_cylinder_001)
ob_lamp = bpy.data.objects.new('Lamp', light_lamp)
ob_camera = bpy.data.objects.new('Camera', cam_camera)

# ---- transforms, parenting, visibility, modifiers, constraints
ob_cylinder.location = (0.0, 0.0, 0.0)
ob_cylinder.scale = (1.0, 1.0, 0.1148)
ob_cylinder.lineart.crease_threshold = 0.0
ob_lamp.location = (4.076, 1.005, 5.904)
ob_lamp.rotation_euler = (0.6503, 0.05522, 1.866)
ob_lamp.lock_rotations_4d = False
ob_lamp.empty_display_type = 'ARROWS'
ob_lamp.color = (0.0, 0.0, 0.0, 0.0)
ob_lamp.lineart.crease_threshold = 0.0
ob_camera.location = (7.481, -6.508, 5.344)
ob_camera.rotation_euler = (1.109, 0.01082, 0.8149)
ob_camera.lock_rotations_4d = False
ob_camera.empty_display_type = 'ARROWS'
ob_camera.color = (0.0, 0.0, 0.0, 0.0)
ob_camera.display_type = 'WIRE'
ob_camera.lineart.crease_threshold = 0.0

# ---- collection membership
col_collection_1.objects.link(ob_cylinder)
col_collection_1.objects.link(ob_lamp)
col_collection_1.objects.link(ob_camera)

# ---- scene / render settings (as saved in the file)
scene.camera = ob_camera
scene.frame_start = 1; scene.frame_end = 250; scene.frame_set(1)
scene.render.engine = 'BLENDER_EEVEE_NEXT'
scene.render.image_settings.compression = 90
scene.render.resolution_percentage = 50
scene.render.dither_intensity = 0.0
scene.cycles.use_denoising = False
scene.cycles.samples = 10
scene.cycles.sampling_pattern = 'TABULATED_SOBOL'
scene.cycles.light_sampling_threshold = 0.0
scene.cycles.use_adaptive_sampling = False
scene.cycles.use_light_tree = False
scene.cycles.blur_glossy = 0.0
scene.cycles.volume_bounces = 1
scene.cycles.pixel_filter_type = 'GAUSSIAN'
scene.cycles.sample_clamp_indirect = 0.0
scene.view_settings.view_transform = 'Standard'
bpy.context.view_layer.update()
